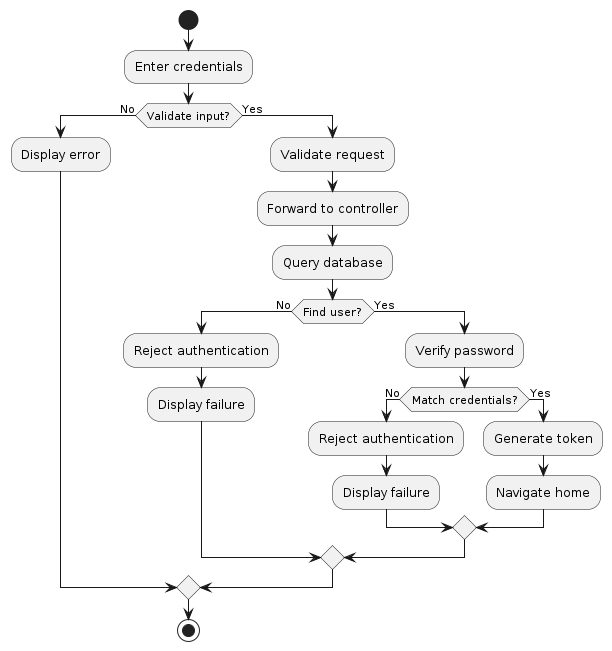

The diagram above was rendered by PlantUML. Its source (embedded in the PNG):
@startuml
start
:Enter credentials;
if (Validate input?) then (No)
  :Display error;
else (Yes)
  :Validate request;
  :Forward to controller;
  :Query database;
  if (Find user?) then (No)
    :Reject authentication;
    :Display failure;
  else (Yes)
    :Verify password;
    if (Match credentials?) then (No)
      :Reject authentication;
      :Display failure;
    else (Yes)
      :Generate token;
      :Navigate home;
    endif
  endif
endif
stop
@enduml